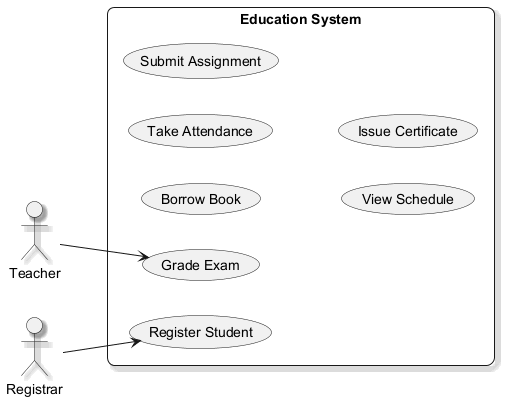

The diagram above was rendered by PlantUML. Its source (embedded in the PNG):
@startuml
skinparam backgroundColor #FFFFFF
skinparam roundCorner 15
skinparam shadowing true
left to right direction
actor "Teacher" as T
actor "Registrar" as R
rectangle "Education System" {
  usecase "Borrow Book" as UC_BorrowBook
  usecase "Take Attendance" as UC_TakeAttendance
  usecase "Grade Exam" as UC_GradeExam
  usecase "Submit Assignment" as UC_SubmitAssignment
  usecase "View Schedule" as UC_ViewSchedule
  usecase "Register Student" as UC_RegisterStudent
  usecase "Issue Certificate" as UC_IssueCertificate
}
T --> UC_GradeExam
R --> UC_RegisterStudent
@enduml